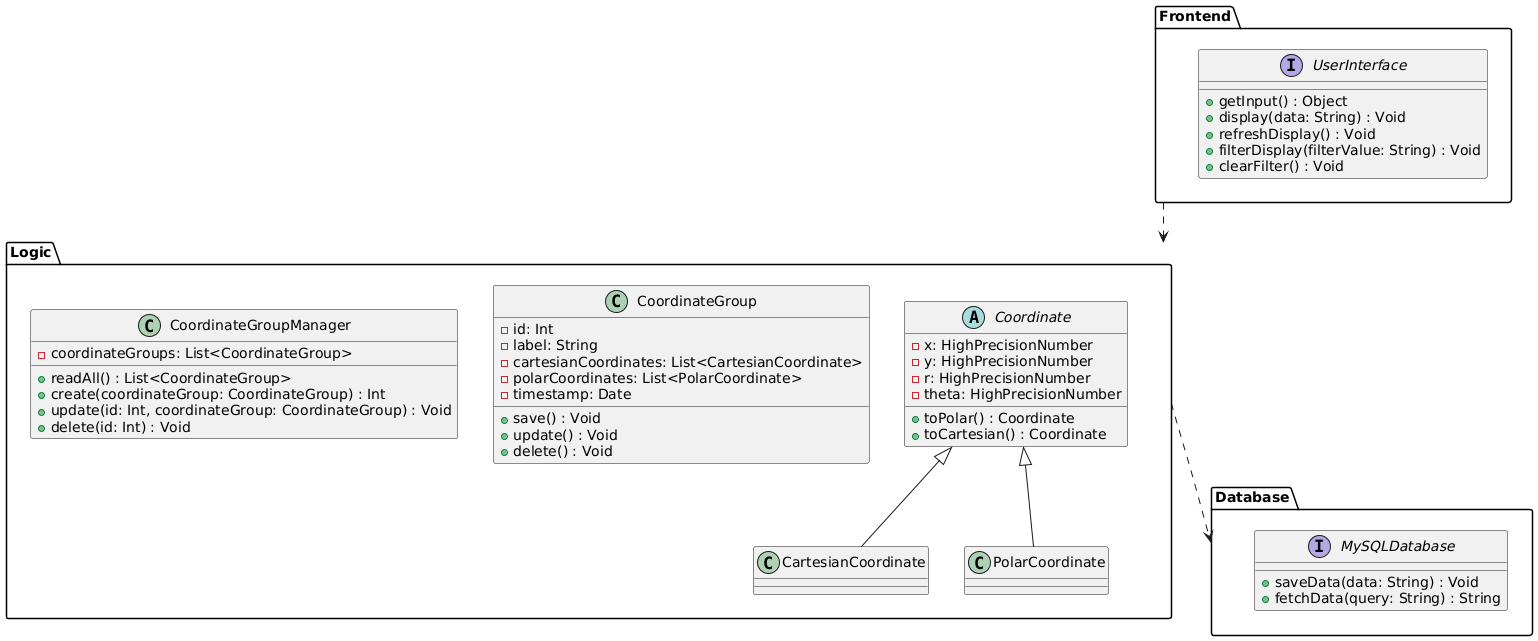

The diagram above was rendered by PlantUML. Its source (embedded in the PNG):
@startuml

package Frontend {
  interface UserInterface {
    + getInput() : Object
    + display(data: String) : Void
    + refreshDisplay() : Void
    + filterDisplay(filterValue: String) : Void
    + clearFilter() : Void
  }
}

package Logic {
  abstract class Coordinate {
    - x: HighPrecisionNumber
    - y: HighPrecisionNumber
    - r: HighPrecisionNumber
    - theta: HighPrecisionNumber
    
    + toPolar() : Coordinate
    + toCartesian() : Coordinate
  }
  
  class CartesianCoordinate extends Coordinate {}
  
  class PolarCoordinate extends Coordinate {}
  
  class CoordinateGroup {
    - id: Int
    - label: String
    - cartesianCoordinates: List<CartesianCoordinate>
    - polarCoordinates: List<PolarCoordinate>
    - timestamp: Date
    
    + save() : Void
    + update() : Void
    + delete() : Void
  }
  
  class CoordinateGroupManager {
    - coordinateGroups: List<CoordinateGroup>
    
    + readAll() : List<CoordinateGroup>
    + create(coordinateGroup: CoordinateGroup) : Int
    + update(id: Int, coordinateGroup: CoordinateGroup) : Void
    + delete(id: Int) : Void
  }
}

package Database {
  interface MySQLDatabase {
    + saveData(data: String) : Void
    + fetchData(query: String) : String
  }
}

Frontend ..> Logic
Logic ..> Database

@enduml